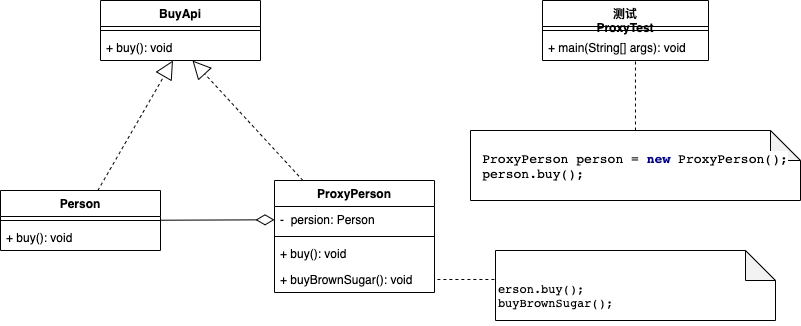

The diagram above was exported from draw.io. Its source (the exported page's mxGraphModel, read from the mxfile embedded in the PNG):
<mxGraphModel dx="1106" dy="847" grid="1" gridSize="10" guides="1" tooltips="1" connect="1" arrows="1" fold="1" page="1" pageScale="1" pageWidth="827" pageHeight="1169" math="0" shadow="0">
  <root>
    <mxCell id="0" />
    <mxCell id="1" parent="0" />
    <mxCell id="WfGVFMYvbKsRddgM3KuL-1" value="BuyApi" style="swimlane;fontStyle=1;align=center;verticalAlign=top;childLayout=stackLayout;horizontal=1;startSize=26;horizontalStack=0;resizeParent=1;resizeParentMax=0;resizeLast=0;collapsible=1;marginBottom=0;" vertex="1" parent="1">
      <mxGeometry x="160" y="100" width="160" height="60" as="geometry" />
    </mxCell>
    <mxCell id="WfGVFMYvbKsRddgM3KuL-3" value="" style="line;strokeWidth=1;fillColor=none;align=left;verticalAlign=middle;spacingTop=-1;spacingLeft=3;spacingRight=3;rotatable=0;labelPosition=right;points=[];portConstraint=eastwest;" vertex="1" parent="WfGVFMYvbKsRddgM3KuL-1">
      <mxGeometry y="26" width="160" height="8" as="geometry" />
    </mxCell>
    <mxCell id="WfGVFMYvbKsRddgM3KuL-4" value="+ buy(): void" style="text;strokeColor=none;fillColor=none;align=left;verticalAlign=top;spacingLeft=4;spacingRight=4;overflow=hidden;rotatable=0;points=[[0,0.5],[1,0.5]];portConstraint=eastwest;" vertex="1" parent="WfGVFMYvbKsRddgM3KuL-1">
      <mxGeometry y="34" width="160" height="26" as="geometry" />
    </mxCell>
    <mxCell id="WfGVFMYvbKsRddgM3KuL-18" style="edgeStyle=none;rounded=0;orthogonalLoop=1;jettySize=auto;html=1;endArrow=diamondThin;endFill=0;endSize=16;" edge="1" parent="1" source="WfGVFMYvbKsRddgM3KuL-5" target="WfGVFMYvbKsRddgM3KuL-15">
      <mxGeometry relative="1" as="geometry" />
    </mxCell>
    <mxCell id="WfGVFMYvbKsRddgM3KuL-22" style="edgeStyle=none;rounded=0;orthogonalLoop=1;jettySize=auto;html=1;endArrow=block;endFill=0;endSize=16;dashed=1;" edge="1" parent="1" source="WfGVFMYvbKsRddgM3KuL-5" target="WfGVFMYvbKsRddgM3KuL-4">
      <mxGeometry relative="1" as="geometry" />
    </mxCell>
    <mxCell id="WfGVFMYvbKsRddgM3KuL-5" value="Person" style="swimlane;fontStyle=1;align=center;verticalAlign=top;childLayout=stackLayout;horizontal=1;startSize=26;horizontalStack=0;resizeParent=1;resizeParentMax=0;resizeLast=0;collapsible=1;marginBottom=0;" vertex="1" parent="1">
      <mxGeometry x="60" y="290" width="160" height="60" as="geometry" />
    </mxCell>
    <mxCell id="WfGVFMYvbKsRddgM3KuL-6" value="" style="line;strokeWidth=1;fillColor=none;align=left;verticalAlign=middle;spacingTop=-1;spacingLeft=3;spacingRight=3;rotatable=0;labelPosition=right;points=[];portConstraint=eastwest;" vertex="1" parent="WfGVFMYvbKsRddgM3KuL-5">
      <mxGeometry y="26" width="160" height="8" as="geometry" />
    </mxCell>
    <mxCell id="WfGVFMYvbKsRddgM3KuL-7" value="+ buy(): void" style="text;strokeColor=none;fillColor=none;align=left;verticalAlign=top;spacingLeft=4;spacingRight=4;overflow=hidden;rotatable=0;points=[[0,0.5],[1,0.5]];portConstraint=eastwest;" vertex="1" parent="WfGVFMYvbKsRddgM3KuL-5">
      <mxGeometry y="34" width="160" height="26" as="geometry" />
    </mxCell>
    <mxCell id="WfGVFMYvbKsRddgM3KuL-23" style="edgeStyle=none;rounded=0;orthogonalLoop=1;jettySize=auto;html=1;dashed=1;endArrow=block;endFill=0;endSize=16;strokeWidth=1;" edge="1" parent="1" source="WfGVFMYvbKsRddgM3KuL-14" target="WfGVFMYvbKsRddgM3KuL-4">
      <mxGeometry relative="1" as="geometry" />
    </mxCell>
    <mxCell id="WfGVFMYvbKsRddgM3KuL-14" value="ProxyPerson" style="swimlane;fontStyle=1;align=center;verticalAlign=top;childLayout=stackLayout;horizontal=1;startSize=26;horizontalStack=0;resizeParent=1;resizeParentMax=0;resizeLast=0;collapsible=1;marginBottom=0;" vertex="1" parent="1">
      <mxGeometry x="334" y="280" width="160" height="112" as="geometry" />
    </mxCell>
    <mxCell id="WfGVFMYvbKsRddgM3KuL-15" value="-  persion: Person" style="text;strokeColor=none;fillColor=none;align=left;verticalAlign=top;spacingLeft=4;spacingRight=4;overflow=hidden;rotatable=0;points=[[0,0.5],[1,0.5]];portConstraint=eastwest;" vertex="1" parent="WfGVFMYvbKsRddgM3KuL-14">
      <mxGeometry y="26" width="160" height="26" as="geometry" />
    </mxCell>
    <mxCell id="WfGVFMYvbKsRddgM3KuL-16" value="" style="line;strokeWidth=1;fillColor=none;align=left;verticalAlign=middle;spacingTop=-1;spacingLeft=3;spacingRight=3;rotatable=0;labelPosition=right;points=[];portConstraint=eastwest;" vertex="1" parent="WfGVFMYvbKsRddgM3KuL-14">
      <mxGeometry y="52" width="160" height="8" as="geometry" />
    </mxCell>
    <mxCell id="WfGVFMYvbKsRddgM3KuL-19" value="+ buy(): void" style="text;strokeColor=none;fillColor=none;align=left;verticalAlign=top;spacingLeft=4;spacingRight=4;overflow=hidden;rotatable=0;points=[[0,0.5],[1,0.5]];portConstraint=eastwest;" vertex="1" parent="WfGVFMYvbKsRddgM3KuL-14">
      <mxGeometry y="60" width="160" height="26" as="geometry" />
    </mxCell>
    <mxCell id="WfGVFMYvbKsRddgM3KuL-21" value="+ buyBrownSugar(): void" style="text;strokeColor=none;fillColor=none;align=left;verticalAlign=top;spacingLeft=4;spacingRight=4;overflow=hidden;rotatable=0;points=[[0,0.5],[1,0.5]];portConstraint=eastwest;" vertex="1" parent="WfGVFMYvbKsRddgM3KuL-14">
      <mxGeometry y="86" width="160" height="26" as="geometry" />
    </mxCell>
    <mxCell id="WfGVFMYvbKsRddgM3KuL-24" value="测试&#10;ProxyTest" style="swimlane;fontStyle=1;align=center;verticalAlign=top;childLayout=stackLayout;horizontal=1;startSize=26;horizontalStack=0;resizeParent=1;resizeParentMax=0;resizeLast=0;collapsible=1;marginBottom=0;" vertex="1" parent="1">
      <mxGeometry x="602" y="100" width="166" height="60" as="geometry" />
    </mxCell>
    <mxCell id="WfGVFMYvbKsRddgM3KuL-25" value="" style="line;strokeWidth=1;fillColor=none;align=left;verticalAlign=middle;spacingTop=-1;spacingLeft=3;spacingRight=3;rotatable=0;labelPosition=right;points=[];portConstraint=eastwest;" vertex="1" parent="WfGVFMYvbKsRddgM3KuL-24">
      <mxGeometry y="26" width="166" height="8" as="geometry" />
    </mxCell>
    <mxCell id="WfGVFMYvbKsRddgM3KuL-26" value="+ main(String[] args): void" style="text;strokeColor=none;fillColor=none;align=left;verticalAlign=top;spacingLeft=4;spacingRight=4;overflow=hidden;rotatable=0;points=[[0,0.5],[1,0.5]];portConstraint=eastwest;" vertex="1" parent="WfGVFMYvbKsRddgM3KuL-24">
      <mxGeometry y="34" width="166" height="26" as="geometry" />
    </mxCell>
    <mxCell id="WfGVFMYvbKsRddgM3KuL-29" style="edgeStyle=none;rounded=0;orthogonalLoop=1;jettySize=auto;html=1;entryX=0.56;entryY=1.038;entryDx=0;entryDy=0;entryPerimeter=0;dashed=1;endArrow=none;endFill=0;endSize=16;strokeWidth=1;" edge="1" parent="1" source="WfGVFMYvbKsRddgM3KuL-27" target="WfGVFMYvbKsRddgM3KuL-26">
      <mxGeometry relative="1" as="geometry" />
    </mxCell>
    <mxCell id="WfGVFMYvbKsRddgM3KuL-27" value="&lt;pre style=&quot;background-color: rgb(255 , 255 , 255) ; font-family: &amp;#34;jetbrains mono&amp;#34; , monospace ; font-size: 9.8pt&quot;&gt;ProxyPerson person = &lt;span style=&quot;color: #000080 ; font-weight: bold&quot;&gt;new &lt;/span&gt;ProxyPerson();&lt;br&gt;&lt;div style=&quot;text-align: left&quot;&gt;&lt;span style=&quot;font-size: 9.8pt ; white-space: normal&quot;&gt;person.buy();&lt;/span&gt;&lt;/div&gt;&lt;/pre&gt;" style="shape=note;whiteSpace=wrap;html=1;backgroundOutline=1;darkOpacity=0.05;" vertex="1" parent="1">
      <mxGeometry x="530" y="230" width="330" height="70" as="geometry" />
    </mxCell>
    <mxCell id="WfGVFMYvbKsRddgM3KuL-28" style="edgeStyle=none;rounded=0;orthogonalLoop=1;jettySize=auto;html=1;exitX=0.5;exitY=1;exitDx=0;exitDy=0;exitPerimeter=0;dashed=1;endArrow=block;endFill=0;endSize=16;strokeWidth=1;" edge="1" parent="1" source="WfGVFMYvbKsRddgM3KuL-27" target="WfGVFMYvbKsRddgM3KuL-27">
      <mxGeometry relative="1" as="geometry" />
    </mxCell>
    <mxCell id="WfGVFMYvbKsRddgM3KuL-30" value="&lt;pre style=&quot;background-color: rgb(255 , 255 , 255)&quot;&gt;&lt;pre&gt;&lt;br&gt;&lt;/pre&gt;&lt;/pre&gt;" style="shape=note;whiteSpace=wrap;html=1;backgroundOutline=1;darkOpacity=0.05;align=left;" vertex="1" parent="1">
      <mxGeometry x="555" y="350" width="280" height="70" as="geometry" />
    </mxCell>
    <mxCell id="WfGVFMYvbKsRddgM3KuL-32" style="edgeStyle=none;rounded=0;orthogonalLoop=1;jettySize=auto;html=1;entryX=1;entryY=0.5;entryDx=0;entryDy=0;dashed=1;endArrow=none;endFill=0;endSize=16;strokeWidth=1;exitX=-0.004;exitY=0.414;exitDx=0;exitDy=0;exitPerimeter=0;" edge="1" parent="1" source="WfGVFMYvbKsRddgM3KuL-30" target="WfGVFMYvbKsRddgM3KuL-21">
      <mxGeometry relative="1" as="geometry" />
    </mxCell>
    <mxCell id="WfGVFMYvbKsRddgM3KuL-31" value="&lt;pre style=&quot;text-align: left&quot;&gt;erson.buy();&lt;br&gt;buyBrownSugar();&lt;/pre&gt;" style="text;html=1;align=center;verticalAlign=middle;resizable=0;points=[];autosize=1;strokeColor=none;fillColor=none;" vertex="1" parent="1">
      <mxGeometry x="550" y="365" width="130" height="60" as="geometry" />
    </mxCell>
  </root>
</mxGraphModel>